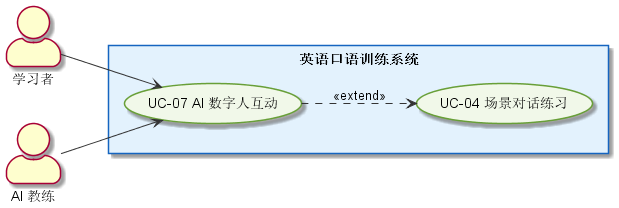

The diagram above was rendered by PlantUML. Its source (embedded in the PNG):
@startuml
left to right direction
skinparam packageStyle rectangle
skinparam actorStyle awesome
skinparam usecase {
  BackgroundColor #F1F8E9
  BorderColor #689F38
  ArrowColor #333333
}
skinparam rectangle {
  BackgroundColor #E3F2FD
  BorderColor #1565C0
}
actor "学习者" as Learner
actor "AI 教练" as AICoach
rectangle "英语口语训练系统" {
  usecase "UC-04 场景对话练习" as UC4
  usecase "UC-07 AI 数字人互动" as UC7
}
Learner --> UC7
AICoach --> UC7
UC7 ..> UC4 : <<extend>>

@enduml